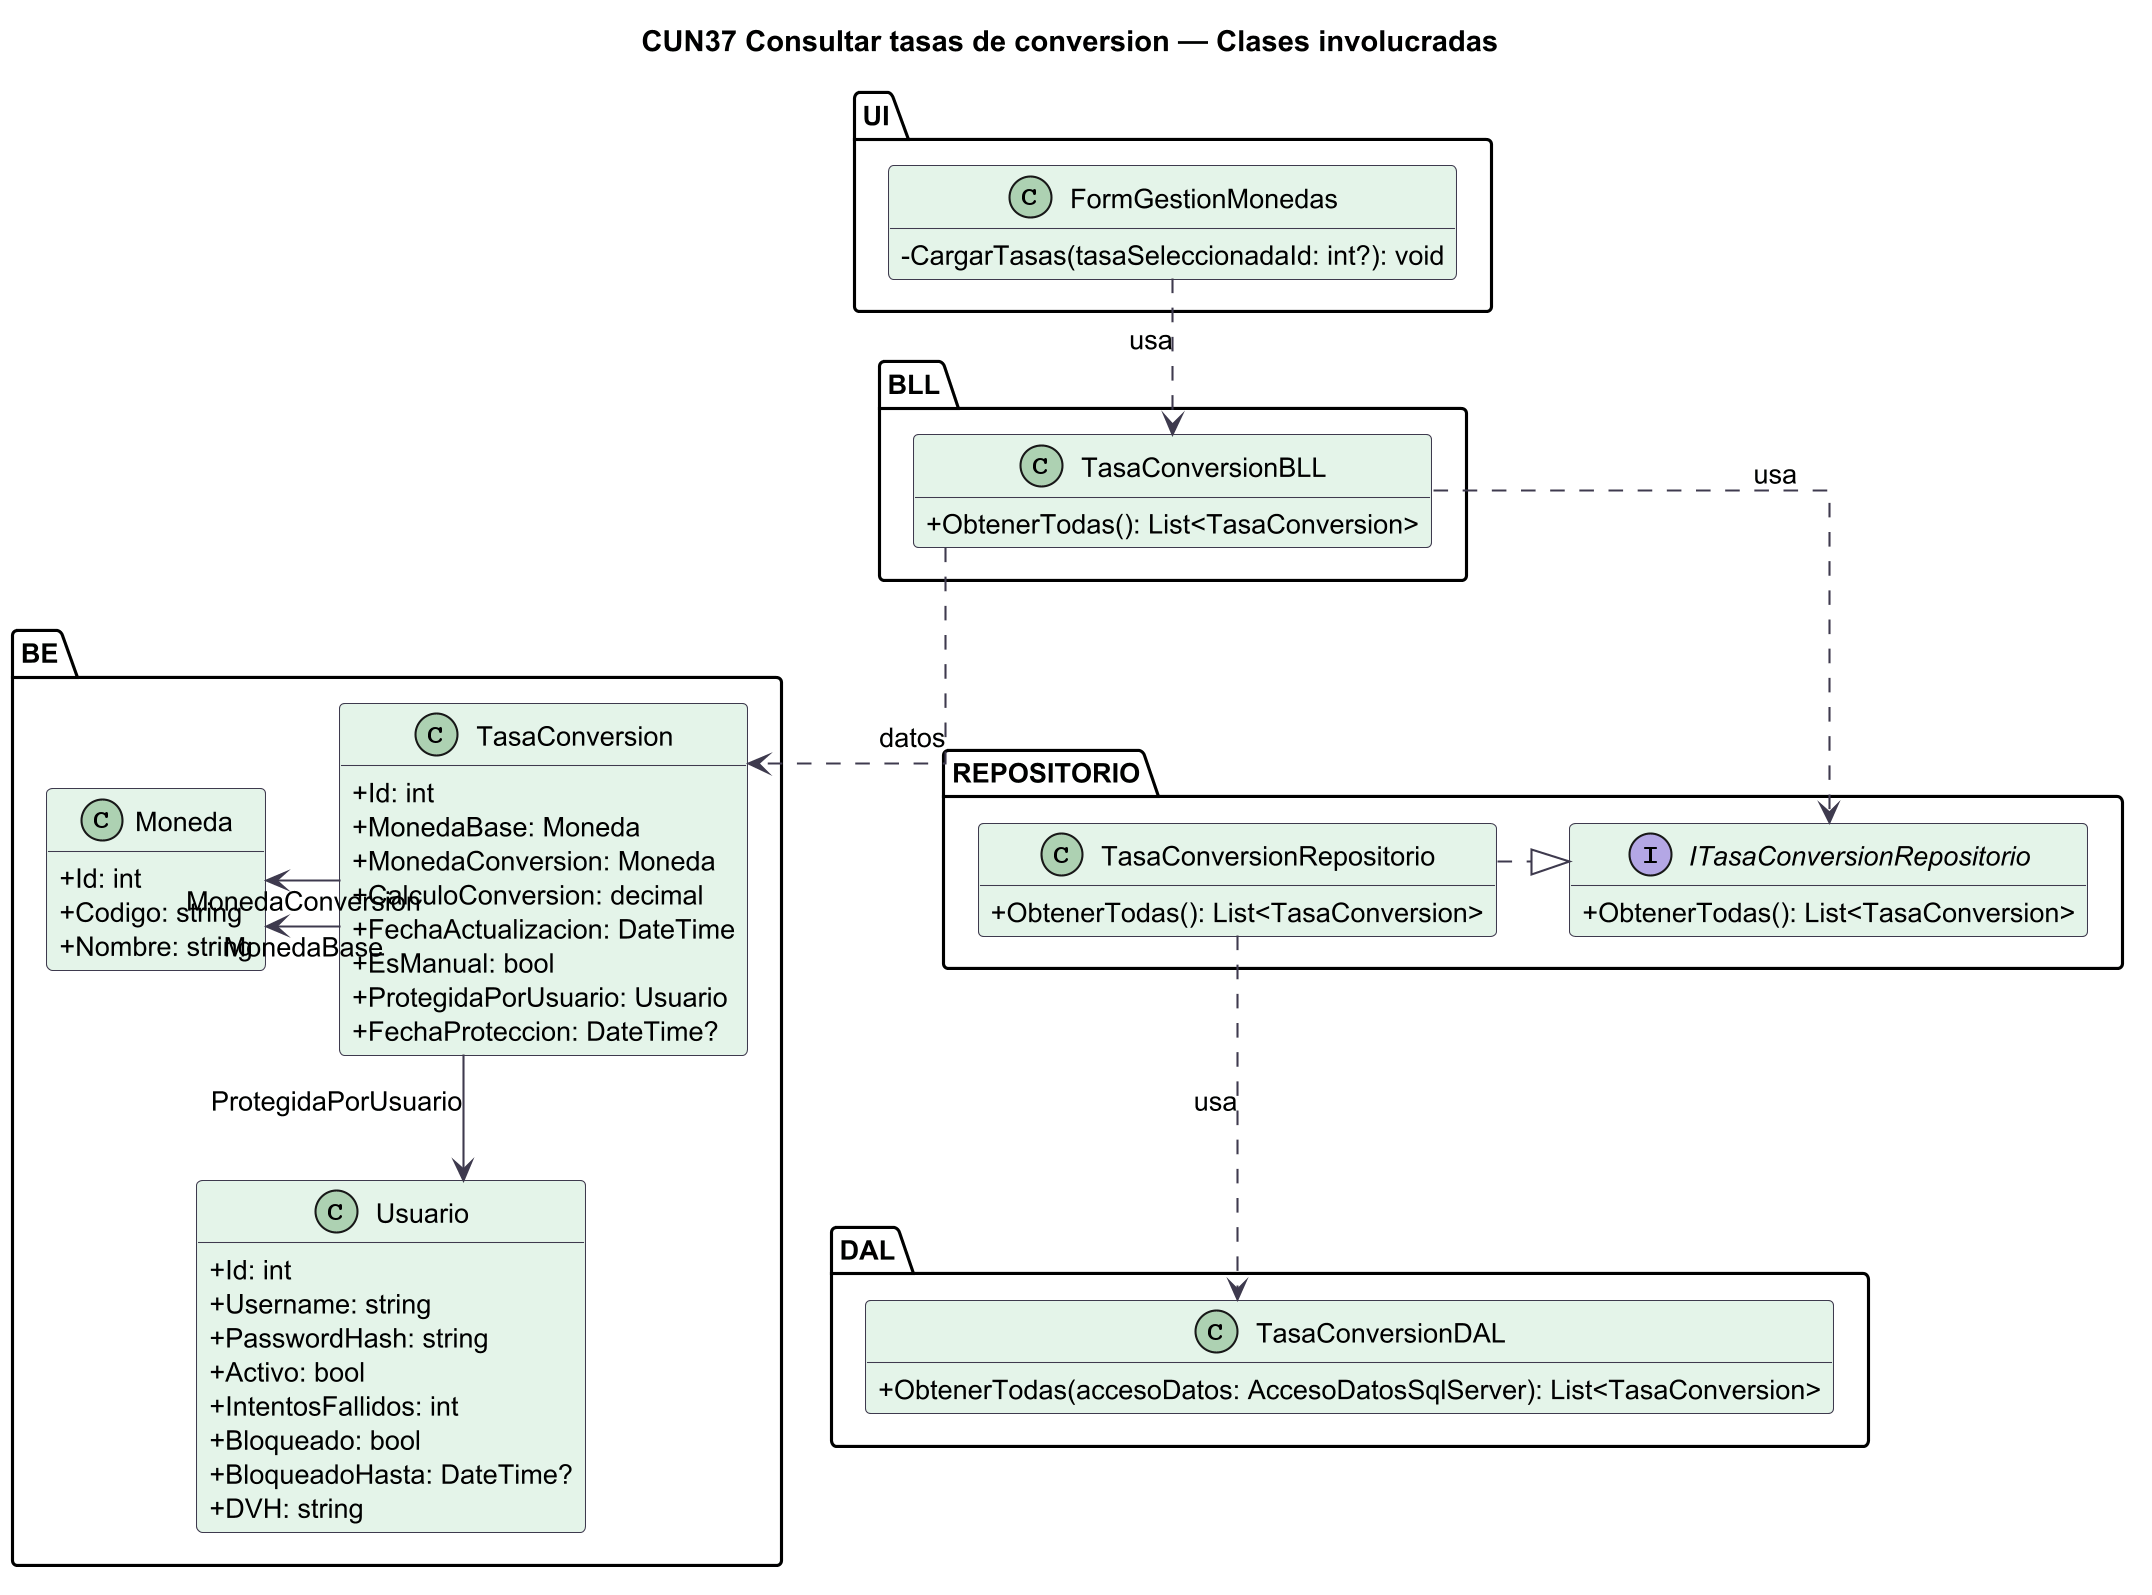

The diagram above was rendered by PlantUML. Its source (embedded in the PNG):
@startuml
skinparamlocked dpi 200
' Fuente: diagramas/NEG09-tasas-conversion/NEG09-tasas-conversion-casos-de-uso.json
' Proyeccion por caso de uso; firmas contrastadas contra el codigo fuente.
title CUN37 Consultar tasas de conversion — Clases involucradas
skinparam backgroundColor #FFFFFF
skinparam shadowing false
skinparam defaultFontName SansSerif
skinparam defaultFontSize 13
skinparam ArrowColor #3E3A4E
skinparam ParticipantBackgroundColor #E4F4E9
skinparam ParticipantBorderColor #3E3A4E
skinparam ClassBackgroundColor #E4F4E9
skinparam ClassBorderColor #3E3A4E
hide empty members
skinparam classAttributeIconSize 0
skinparam linetype ortho
top to bottom direction
package "UI" as L_UI {
  class FormGestionMonedas {
    -CargarTasas(tasaSeleccionadaId: int?): void
  }
}
' Enlaces ocultos: solo distribucion visual, no relaciones de dominio.
package "BLL" as L_BLL {
  class TasaConversionBLL {
    +ObtenerTodas(): List<TasaConversion>
  }
}
' Enlaces ocultos: solo distribucion visual, no relaciones de dominio.
package "REPOSITORIO" as L_REPOSITORIO {
  interface ITasaConversionRepositorio {
    +ObtenerTodas(): List<TasaConversion>
  }
  class TasaConversionRepositorio {
    +ObtenerTodas(): List<TasaConversion>
  }
}
' Enlaces ocultos: solo distribucion visual, no relaciones de dominio.
ITasaConversionRepositorio -[hidden]right-> TasaConversionRepositorio
package "DAL" as L_DAL {
  class TasaConversionDAL {
    +ObtenerTodas(accesoDatos: AccesoDatosSqlServer): List<TasaConversion>
  }
}
' Enlaces ocultos: solo distribucion visual, no relaciones de dominio.
package "BE" as L_BE {
  class Moneda {
    +Id: int
    +Codigo: string
    +Nombre: string
  }
  class TasaConversion {
    +Id: int
    +MonedaBase: Moneda
    +MonedaConversion: Moneda
    +CalculoConversion: decimal
    +FechaActualizacion: DateTime
    +EsManual: bool
    +ProtegidaPorUsuario: Usuario
    +FechaProteccion: DateTime?
  }
  class Usuario {
    +Id: int
    +Username: string
    +PasswordHash: string
    +Activo: bool
    +IntentosFallidos: int
    +Bloqueado: bool
    +BloqueadoHasta: DateTime?
    +DVH: string
  }
}
' Enlaces ocultos: solo distribucion visual, no relaciones de dominio.
Moneda -[hidden]right-> TasaConversion
Moneda -[hidden]down-> Usuario
FormGestionMonedas ..> TasaConversionBLL : usa
TasaConversionRepositorio ..> TasaConversionDAL : usa
TasaConversionBLL ..> ITasaConversionRepositorio : usa
TasaConversionRepositorio ..|> ITasaConversionRepositorio
TasaConversionBLL ..> TasaConversion : datos
TasaConversion --> Moneda : MonedaBase
TasaConversion --> Moneda : MonedaConversion
TasaConversion --> Usuario : ProtegidaPorUsuario
' BLL/TasaConversionBLL.cs:76 TasaConversionBLL.ObtenerTodas
' DAL/TasaConversionDAL.cs:55 TasaConversionDAL.ObtenerTodas
' REPOSITORIO/ITasaConversionRepositorio.cs:10 ITasaConversionRepositorio.ObtenerTodas
' REPOSITORIO/TasaConversionRepositorio.cs:30 TasaConversionRepositorio.ObtenerTodas
' UI/FormGestionMonedas.cs:198 FormGestionMonedas.CargarTasas
@enduml